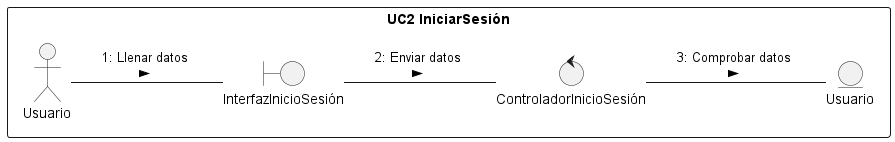

The diagram above was rendered by PlantUML. Its source (embedded in the PNG):
@startuml DC2
/'
    Crear el diagrama de clases de análisis y de colaboración de los casos de uso prioritarios del proyecto.

    Para conseguir el diagrama de clases seguir los siguientes pasos:

    1. Identificar las clases Entidad (Modelo)
    2. Identificar las clases Interfaz (Vista)
    3. Identificar las clases Control (Controlador)
    4. Identificar las relaciones entre estas clases
    
    Este diagrama debe ser específico de un caso de uso y las clases deben ser representadas con sus estereotipos.
    
    Para conseguir el diagrama de colaboración, identifique las relaciones (enlaces) entre los objetos y los requerimientos (mensajes) sobre cada objeto involucrado en la descripción del caso de uso.
'/
left to right direction

rectangle "UC2 IniciarSesión"{
    actor Usuario 
    entity Usuario as e1
    boundary "InterfazInicioSesión" as i1
    control "ControladorInicioSesión" as c1
}
Usuario -- i1 : "1: Llenar datos \n >"
i1 -- c1 : "2: Enviar datos \n >"
c1 -- e1 : "3: Comprobar datos \n >"



@enduml